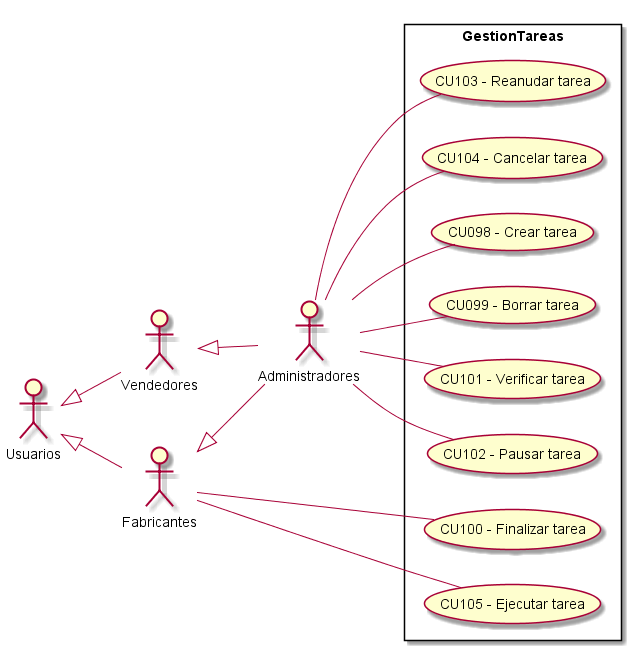

The diagram above was rendered by PlantUML. Its source (embedded in the PNG):
@startuml GestionTareas
top to bottom direction
:Usuarios: 
:Administradores: 
:Vendedores:
:Fabricantes:

Usuarios <|-- Vendedores
Usuarios <|-- Fabricantes
Vendedores <|-- Administradores
Fabricantes <|-- Administradores

 left to right direction

rectangle GestionTareas{
    UseCase "CU098 - Crear tarea" as C
    UseCase "CU099 - Borrar tarea" as B
    UseCase "CU100 - Finalizar tarea" as Finalizar
    UseCase "CU101 - Verificar tarea" as Verificar
    UseCase "CU102 - Pausar tarea" as Pausar
    UseCase "CU103 - Reanudar tarea" as Reanudar
    UseCase "CU104 - Cancelar tarea" as Cancelar
    UseCase "CU105 - Ejecutar tarea" as Ejecutar
}
    Administradores -- C
    Administradores -- B
    Administradores -- Verificar
    Administradores -- Pausar
    Administradores -- Reanudar
    Fabricantes -- Finalizar
    Fabricantes -- Ejecutar
    Administradores -- Cancelar
    

@enduml